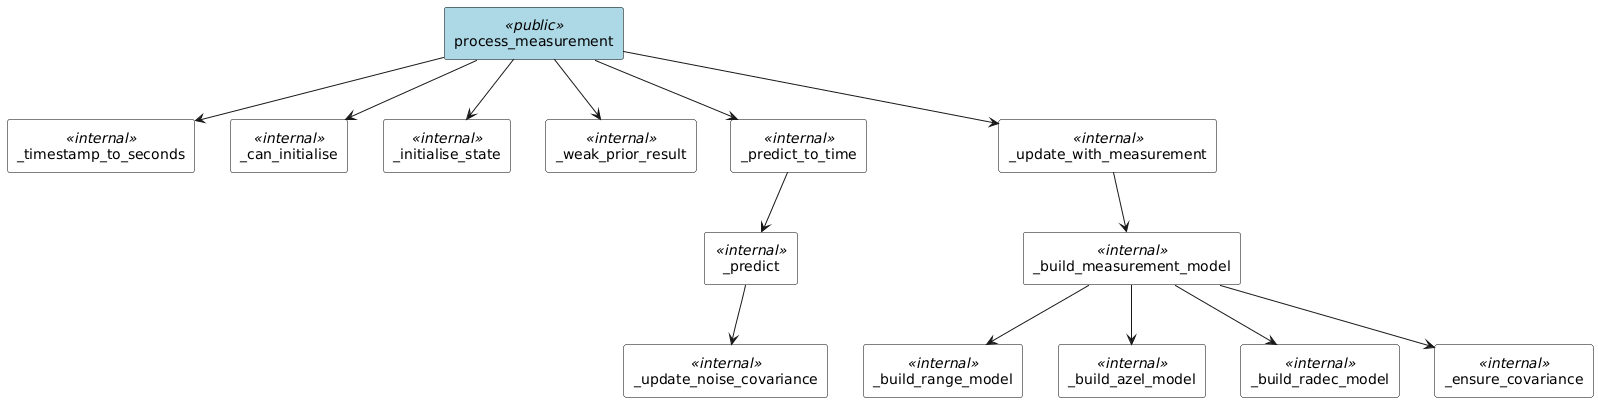

The diagram above was rendered by PlantUML. Its source (embedded in the PNG):
@startuml
skinparam rectangle {
  BackgroundColor<<public>> LightBlue
  BackgroundColor<<internal>> White
  BorderColor Black
}

rectangle process_measurement <<public>> {
}

rectangle _timestamp_to_seconds <<internal>>
rectangle _can_initialise <<internal>>
rectangle _initialise_state <<internal>>
rectangle _weak_prior_result <<internal>>
rectangle _predict_to_time <<internal>>
rectangle _predict <<internal>>
rectangle _update_noise_covariance <<internal>>
rectangle _update_with_measurement <<internal>>
rectangle _build_measurement_model <<internal>>
rectangle _build_range_model <<internal>>
rectangle _build_azel_model <<internal>>
rectangle _build_radec_model <<internal>>
rectangle _ensure_covariance <<internal>>

process_measurement --> _timestamp_to_seconds
process_measurement --> _can_initialise
process_measurement --> _initialise_state
process_measurement --> _weak_prior_result
process_measurement --> _predict_to_time
process_measurement --> _update_with_measurement

_predict_to_time --> _predict
_predict --> _update_noise_covariance

_update_with_measurement --> _build_measurement_model
_build_measurement_model --> _build_range_model
_build_measurement_model --> _build_azel_model
_build_measurement_model --> _build_radec_model
_build_measurement_model --> _ensure_covariance
@enduml